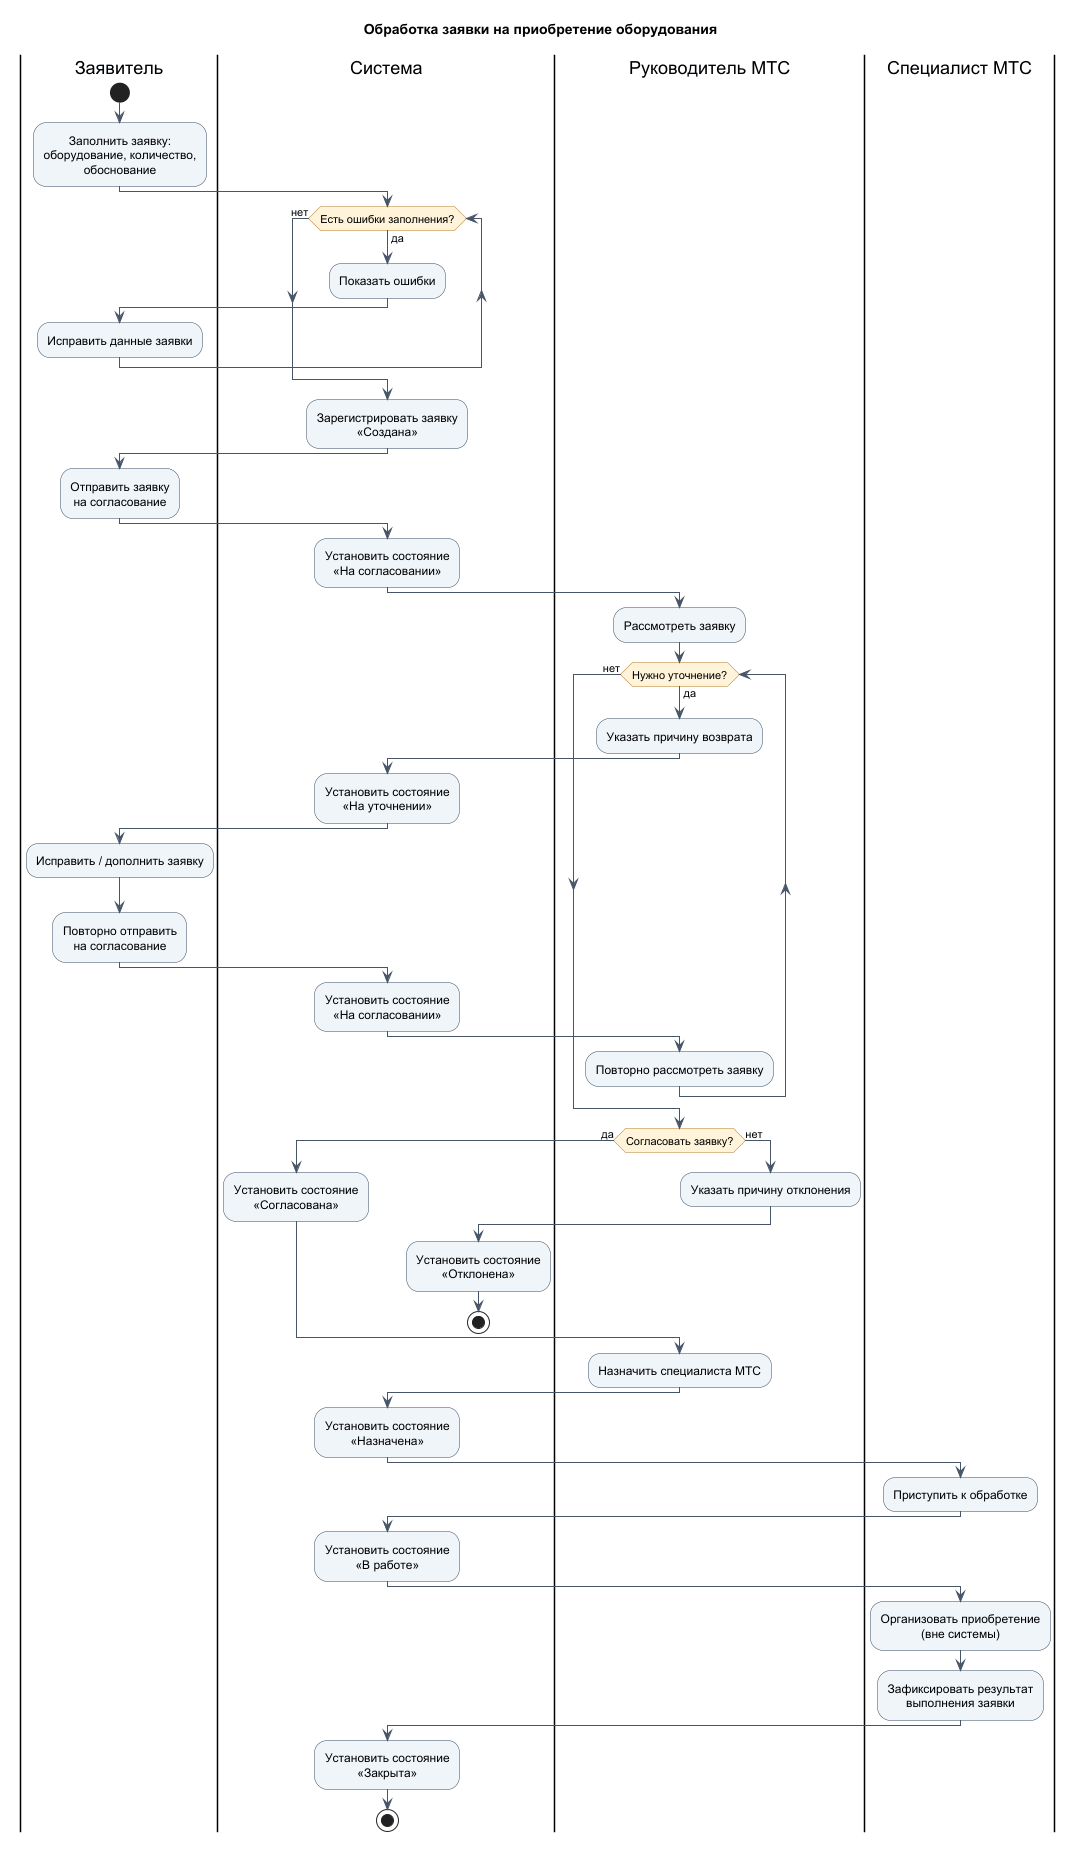

The diagram above was rendered by PlantUML. Its source (embedded in the PNG):
@startuml
' ПиАПС. Обработка заявки на приобретение оборудования.
' Сквозная UML Activity-модель для единого учебного проекта.

title Обработка заявки на приобретение оборудования
skinparam backgroundColor #FFFFFF
skinparam shadowing false
skinparam defaultFontName "DejaVu Sans"
skinparam defaultTextAlignment center
skinparam activityBorderColor #364A63
skinparam activityBackgroundColor #F0F5FA
skinparam activityDiamondBackgroundColor #FFF4DA
skinparam activityDiamondBorderColor #B67C2D
skinparam ArrowColor #475569

|Заявитель|
start
:Заполнить заявку:\nоборудование, количество,\nобоснование;

|Система|
while (Есть ошибки заполнения?) is (да)
  :Показать ошибки;
  |Заявитель|
  :Исправить данные заявки;
  |Система|
endwhile (нет)
:Зарегистрировать заявку\n«Создана»;

|Заявитель|
:Отправить заявку\nна согласование;
|Система|
:Установить состояние\n«На согласовании»;

|Руководитель МТС|
:Рассмотреть заявку;
while (Нужно уточнение?) is (да)
  :Указать причину возврата;
  |Система|
  :Установить состояние\n«На уточнении»;
  |Заявитель|
  :Исправить / дополнить заявку;
  :Повторно отправить\nна согласование;
  |Система|
  :Установить состояние\n«На согласовании»;
  |Руководитель МТС|
  :Повторно рассмотреть заявку;
endwhile (нет)

if (Согласовать заявку?) then (да)
  |Система|
  :Установить состояние\n«Согласована»;
else (нет)
  |Руководитель МТС|
  :Указать причину отклонения;
  |Система|
  :Установить состояние\n«Отклонена»;
  stop
endif

|Руководитель МТС|
:Назначить специалиста МТС;
|Система|
:Установить состояние\n«Назначена»;

|Специалист МТС|
:Приступить к обработке;
|Система|
:Установить состояние\n«В работе»;
|Специалист МТС|
:Организовать приобретение\n(вне системы);
:Зафиксировать результат\nвыполнения заявки;
|Система|
:Установить состояние\n«Закрыта»;
stop

@enduml